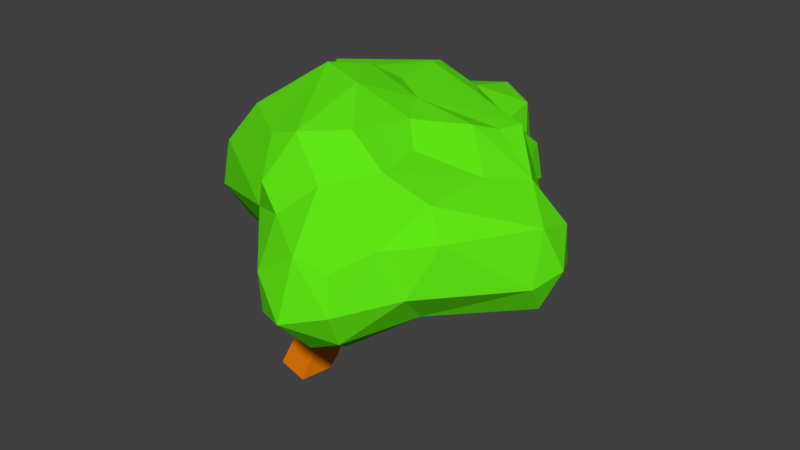 # Source: apple_tree.blend  (saved by Blender 2.79.0; exported with 4.5.12 LTS)
import bpy
from mathutils import Matrix  # noqa: F401  (used for matrix-valued properties, if any)

bpy.ops.wm.read_factory_settings(use_empty=True)
scene = bpy.context.scene
scene.name = 'Scene'

# ---- collections
col_collection_1 = bpy.data.collections.new('Collection 1'); scene.collection.children.link(col_collection_1)

# ---- materials (node trees are filled in below, after node groups)
mat_green = bpy.data.materials.new('Green')
mat_green.alpha_threshold = 0.0
mat_green.diffuse_color = (0.1199, 0.8, 0.008249, 1.0)
mat_green.roughness = 0.5
mat_brown = bpy.data.materials.new('Brown')
mat_brown.alpha_threshold = 0.0
mat_brown.diffuse_color = (0.8, 0.1932, 0.002724, 1.0)
mat_brown.roughness = 0.5

# ---- material node trees
mat_green.use_nodes = True; mat_green.node_tree.nodes.clear()
_N = mat_green.node_tree.nodes; _L = mat_green.node_tree.links
n0 = _N.new('ShaderNodeOutputMaterial'); n0.name = 'Material Output'; n0.location = (300, 300)
n1 = _N.new('ShaderNodeBsdfDiffuse'); n1.name = 'Diffuse BSDF'; n1.location = (10, 300)
n1.inputs[0].default_value = (0.1199, 0.8, 0.008249, 1.0)
_L.new(n1.outputs[0], n0.inputs[0])
n0.is_active_output = True
mat_brown.use_nodes = True; mat_brown.node_tree.nodes.clear()
_N = mat_brown.node_tree.nodes; _L = mat_brown.node_tree.links
n0 = _N.new('ShaderNodeOutputMaterial'); n0.name = 'Material Output'; n0.location = (300, 300)
n1 = _N.new('ShaderNodeBsdfDiffuse'); n1.name = 'Diffuse BSDF'; n1.location = (10, 300)
n1.inputs[0].default_value = (0.8, 0.1932, 0.002724, 1.0)
_L.new(n1.outputs[0], n0.inputs[0])
n0.is_active_output = True

# ---- world
world_world = bpy.data.worlds.new('World'); scene.world = world_world
world_world.color = (0.05088, 0.05088, 0.05088)
world_world.use_sun_shadow = False
world_world.sun_shadow_jitter_overblur = 0.0
world_world.cycles.sampling_method = 'MANUAL'

# ---- meshes
me_mesh = bpy.data.meshes.new('Mesh')
me_mesh.from_pydata([(0.45, 5.544, 0.8088), (0.469, 5.288, -0.3081), (0.8893, 4.309, 0.4319), (0.2671, 3.985, -0.05872), (0.4929, 3.566, -0.1776), (1.219, 3.88, -0.05948), (1.63, 3.522, -0.7508), (2.079, 3.789, -0.02751), (1.624, 3.877, 0.7494), (1.833, 3.249, 1.257), (1.384, 2.462, 1.425), (0.6148, 3.146, 1.98), (0.8653, 3.617, 1.815), (1.007, 4.107, 1.793), (0.5665, 4.678, 1.147), (0.6019, 5.527, 0.1241), (-0.5144, 5.971, 0.9588), (-0.2348, 6.236, 0.1187), (-0.7384, 5.734, -0.509), (-0.5451, 6.907, -0.1273), (-0.66, 6.833, 1.006), (-1.08, 5.551, 1.651), (-1.269, 6.954, 1.281), (-2.005, 5.892, 1.442), (-1.442, 7.463, 0.6163), (-1.18, 7.447, 0.03497), (-1.587, 6.894, -0.7808), (-0.9161, 6.635, -0.7448), (-1.58, 5.743, -0.7872), (-1.468, 4.978, 0.1998), (-0.7806, 4.837, -0.308), (-0.04889, 4.918, -0.6069), (-1.026, 4.141, -0.1135), (-1.472, 3.79, -0.1511), (-0.6398, 2.032, -0.3839), (-0.1501, 2.54, 0.02008), (0.1228, 1.432, -0.7011), (-0.3536, 0.2308, -1.087), (0.009473, -0.4465, -1.094), (2.199e-07, -1.179, -0.2957), (0.0983, -0.8558, 0.8453), (0.2718, 1.134, 1.66), (-0.3617, 0.241, 1.543), (-0.4742, 1.225, 2.203), (0.1503, 2.085, 1.71), (-0.3021, 2.54, 2.04), (-1.253, 2.225, 2.586), (-1.817, 3.228, 2.549), (-1.509, 3.779, 2.17), (-2.685, 3.52, 2.18), (-0.7344, 3.31, 2.093), (-3.502, 4.133, 2.037), (-3.529, 3.116, 1.399), (-3.491, 1.124, 1.247), (-3.88, 1.392, 0.8429), (-3.661, 1.076, 0.3182), (-3.558, 2.174, -0.3872), (-4.14, 2.167, 0.4157), (-4.383, 2.936, -0.6455), (-4.636, 2.618, -0.04244), (-3.681, 3.202, -0.7826), (-4.311, 3.548, -0.701), (-3.841, 3.907, -0.5007), (-3.775, 4.25, 0.2879), (-4.035, 4.143, 0.8434), (-4.663, 3.601, 0.6648), (-3.773, 4.559, 1.758), (-3.957, 3.663, 1.158), (-3.542, 5.01, 1.231), (-2.676, 5.534, 0.8961), (-3.566, 5.609, 0.6965), (-2.714, 6.396, 0.528), (-2.693, 6.59, -0.05619), (-2.441, 6.328, -0.5695), (-3.562, 6.216, -0.6652), (-3.713, 6.309, 0.06179), (-3.642, 4.901, 0.6605), (-3.492, 4.576, 0.08385), (-3.794, 4.815, -0.4844), (-3.176, 5.251, -1.095), (-3.956, 5.624, -0.7495), (-3.21, 5.772, -1.052), (-2.857, 4.843, -0.7123), (-2.886, 4.541, 0.1577), (-2.953, 2.936, -0.3415), (-2.686, 3.591, 0.1874), (-2.321, 4.845, 0.3482), (-2.144, 5.715, -0.6683), (-2.139, 7.305, -0.03661), (-2.165, 6.948, 1.069), (-4.153, 5.615, 0.000227), (-3.334, 4.155, 0.1555), (-1.887, 5.429, 2.03), (-1.752, 4.96, 2.17), (-0.2715, 4.776, 1.649), (-4.026, 2.593, 0.9929), (-4.677, 2.913, 0.6552), (-3.627, 2.069, 1.645), (-4.93, 3.214, 0.01684), (-4.548, 3.988, -0.07082), (-2.826, 1.999, -0.5605), (-3.241, 1.337, -0.3327), (-1.886, 0.6308, -0.02468), (-1.881, 0.7076, 1.94), (-1.211, 0.6334, 2.162), (-3.293, 1.696, 1.851), (-2.373, 2.663, 2.606), (-1.538, 0.08917, 1.328), (-0.8847, -0.2373, 1.053), (-1.783, 0.2267, 0.7489), (-1.422, 0.4604, -0.2803), (-0.7201, -0.8103, -0.5018), (-0.7496, -0.2722, -0.8608), (-1.142, 1.219, -0.4654), (-0.6986, -0.89, 0.3026), (1.011, 0.08293, 0.8549), (0.6715, -0.6856, 0.662), (0.8331, -0.8663, -0.006656), (0.7939, -0.5834, -0.6405), (0.4483, -0.02165, -1.09), (1.435, 0.2985, 0.01926), (2.684, 2.117, -0.1326), (1.257, 0.9403, -0.6422), (0.9416, 1.368, -0.8017), (2.017, 2.766, -1.065), (2.584, 2.517, -0.7116), (2.865, 2.777, 0.01609), (2.479, 3.542, -0.2532), (2.548, 3.316, 0.5985), (2.587, 2.514, 0.8371), (1.715, 0.8788, 0.8978), (1.284, 1.127, 1.371), (1.289, 2.834, -1.008), (1.065, 3.175, -0.7724)], [], [(3, 1, 2), (5, 4, 2), (7, 5, 8), (9, 13, 12), (13, 50, 12), (2, 0, 14), (94, 16, 21), (27, 17, 18), (19, 17, 27), (24, 20, 25), (16, 20, 21), (22, 89, 23), (89, 22, 24), (25, 27, 26), (36, 34, 35), (119, 38, 37), (40, 41, 42), (50, 48, 47), (93, 49, 48), (50, 93, 48), (49, 51, 52), (105, 106, 97), (97, 53, 105), (53, 97, 54), (54, 57, 55), (56, 55, 57), (60, 56, 58), (61, 60, 58), (62, 61, 99), (63, 62, 99), (51, 66, 67), (23, 68, 66), (69, 70, 68), (69, 71, 70), (80, 79, 78), (86, 83, 82), (86, 33, 85), (87, 86, 82), (72, 88, 73), (87, 82, 79), (90, 75, 80), (74, 80, 75), (77, 91, 63), (77, 83, 91), (74, 81, 80), (72, 75, 71), (89, 69, 23), (76, 68, 70), (13, 94, 93), (97, 52, 95), (57, 96, 59), (98, 59, 96), (65, 98, 96), (59, 98, 58), (98, 99, 61), (96, 57, 95), (63, 64, 76), (67, 64, 65), (91, 62, 63), (91, 60, 62), (56, 100, 101), (113, 102, 101), (104, 106, 103), (47, 106, 46), (111, 109, 110), (111, 110, 112), (37, 110, 113), (37, 112, 110), (109, 102, 110), (42, 107, 108), (107, 42, 104), (42, 43, 104), (84, 34, 100), (57, 59, 56), (56, 101, 55), (49, 52, 106), (127, 124, 6), (9, 128, 8), (8, 128, 7), (121, 126, 129), (129, 10, 131), (121, 130, 120), (121, 122, 125), (127, 126, 125), (126, 121, 125), (124, 125, 122), (132, 36, 133), (35, 133, 36), (122, 120, 118), (120, 117, 118), (130, 131, 115), (43, 46, 104), (116, 115, 40), (114, 40, 108), (116, 40, 117), (39, 117, 40), (114, 39, 40), (118, 117, 39), (118, 39, 38), (39, 111, 38), (36, 113, 34), (34, 33, 35), (29, 86, 28), (18, 30, 28), (28, 86, 87), (25, 19, 27), (89, 24, 88), (20, 16, 17), (11, 44, 10), (8, 5, 2), (6, 133, 5), (15, 2, 1), (1, 17, 15), (0, 17, 16), (17, 1, 31), (18, 31, 30), (26, 27, 28), (26, 73, 88), (4, 35, 3), (21, 22, 23), (86, 32, 33), (92, 23, 66), (73, 87, 81), (92, 21, 23), (87, 79, 81), (71, 75, 70), (73, 81, 74), (82, 78, 79), (75, 90, 70), (70, 90, 76), (91, 83, 86), (66, 68, 76), (90, 78, 76), (66, 76, 64), (52, 51, 67), (52, 67, 95), (85, 91, 86), (91, 84, 60), (64, 99, 65), (99, 98, 65), (130, 121, 129), (129, 9, 10), (128, 126, 127), (131, 10, 41), (120, 115, 117), (112, 37, 38), (116, 117, 115), (119, 118, 38), (36, 37, 113), (38, 111, 112), (44, 43, 41), (103, 106, 105), (50, 46, 45), (123, 119, 36), (113, 110, 102), (84, 56, 60), (95, 57, 54), (53, 54, 55), (3, 2, 4), (5, 133, 4), (6, 132, 133), (5, 7, 6), (9, 11, 10), (11, 12, 50), (14, 0, 94), (0, 16, 94), (17, 19, 20), (20, 19, 25), (22, 20, 24), (20, 22, 21), (25, 88, 24), (87, 73, 26, 28), (29, 30, 32), (37, 36, 119), (41, 43, 42), (44, 45, 43), (46, 50, 47), (49, 93, 51), (52, 97, 106), (56, 59, 58), (61, 62, 60), (64, 63, 99), (67, 66, 64), (23, 69, 68), (77, 76, 78), (91, 85, 84), (33, 84, 85), (71, 89, 88, 72), (78, 82, 83, 77), (80, 81, 79), (78, 90, 80), (73, 74, 75, 72), (51, 93, 92, 66), (89, 71, 69), (32, 30, 31, 3), (96, 95, 67, 65), (94, 21, 92), (13, 14, 94), (119, 123, 122, 118), (98, 61, 58), (84, 100, 56), (109, 103, 53), (109, 108, 107), (114, 109, 111), (108, 109, 114), (103, 105, 53), (102, 109, 55), (102, 55, 101), (95, 54, 97), (47, 48, 49), (47, 49, 106), (44, 11, 45), (41, 10, 44), (115, 131, 41), (120, 130, 115), (124, 122, 123), (124, 123, 132), (128, 127, 7), (127, 125, 124), (35, 4, 133), (132, 123, 36), (43, 45, 46), (108, 40, 42), (114, 111, 39), (34, 84, 33), (30, 29, 28), (88, 25, 26), (18, 17, 31), (14, 8, 2), (50, 13, 93), (12, 11, 9), (8, 13, 9), (7, 127, 6), (6, 124, 132), (15, 0, 2), (17, 0, 15), (27, 18, 28), (13, 8, 14), (31, 1, 3), (32, 3, 33), (3, 35, 33), (86, 29, 32), (94, 92, 93), (63, 76, 77), (128, 9, 129), (126, 128, 129), (11, 50, 45), (130, 129, 131), (122, 121, 120), (115, 41, 40), (100, 113, 101), (107, 103, 109), (104, 46, 106), (107, 104, 103), (100, 34, 113), (109, 53, 55)])
me_mesh.materials.append(mat_green)
me_mesh.use_remesh_preserve_volume = False
me_mesh.use_remesh_preserve_attributes = False
me_mesh.use_mirror_vertex_groups = False
me_mesh.update()
me_plane = bpy.data.meshes.new('Plane')
me_plane.from_pydata([(0.6255, 0.237, 0.9012), (0.3637, 0.3289, 0.9833), (0.3022, 0.06452, 1.083), (0.564, -0.02744, 1.001), (0.3046, 0.3564, 0.3761), (0.01166, 0.4676, 0.4897), (-0.07046, 0.1578, 0.5812), (0.2225, 0.04661, 0.4676), (0.2656, 0.1412, 0.0), (-0.1868, 0.2584, 0.0), (-0.2656, -0.1412, 0.0), (0.1868, -0.2584, 0.0), (0.571, 0.01932, 1.615), (0.493, -0.02149, 1.636), (0.4919, 0.02238, 1.715), (0.5699, 0.06319, 1.694), (0.9649, 0.8039, 1.681), (0.9712, 0.7166, 1.658), (0.9336, 0.6927, 1.737), (0.9273, 0.78, 1.76), (0.03304, 0.6684, 1.682), (0.1014, 0.7224, 1.657), (0.146, 0.7012, 1.733), (0.07759, 0.6472, 1.758), (0.9574, -0.1706, 1.725), (0.8835, -0.2162, 1.75), (0.8873, -0.1762, 1.832), (0.9612, -0.1306, 1.806), (0.6675, 1.749, 2.183), (0.6451, 1.662, 2.193), (0.6175, 1.678, 2.277), (0.6398, 1.765, 2.268), (0.3966, 2.162, 2.216), (0.4838, 2.137, 2.216), (0.475, 2.106, 2.301), (0.3878, 2.13, 2.301), (0.8859, 1.809, 2.293), (0.8968, 1.722, 2.317), (0.8535, 1.738, 2.395), (0.8426, 1.825, 2.371), (-0.7011, 0.9476, 2.278), (-0.7872, 0.9191, 2.278), (-0.805, 0.973, 2.348), (-0.719, 1.002, 2.348), (-0.8668, 1.071, 2.032), (-0.8398, 1.158, 2.032), (-0.9114, 1.18, 2.082), (-0.9384, 1.094, 2.082), (-0.434, 1.877, 2.171), (-0.3457, 1.856, 2.171), (-0.3529, 1.825, 2.255), (-0.4412, 1.845, 2.255), (0.9727, -0.8114, 1.933), (0.8875, -0.7806, 1.933), (0.8924, -0.7671, 2.022), (0.9776, -0.7978, 2.022), (1.258, -0.4657, 1.998), (1.285, -0.5523, 1.998), (1.255, -0.5615, 2.083), (1.229, -0.4749, 2.083), (2.108, 0.5275, 2.044), (2.085, 0.4398, 2.044), (2.078, 0.4417, 2.135), (2.1, 0.5295, 2.135), (1.823, 0.7358, 2.205), (1.913, 0.7245, 2.205), (1.904, 0.6571, 2.266), (1.814, 0.6684, 2.266), (1.44, 0.8714, 2.171), (1.45, 0.7814, 2.171), (1.41, 0.7769, 2.252), (1.4, 0.867, 2.252), (1.003, 0.8881, 2.13), (1.047, 0.9672, 2.13), (1.063, 0.9582, 2.218), (1.019, 0.8791, 2.218), (0.6198, 0.2606, 1.427), (0.4325, 0.2565, 1.427), (0.4305, 0.3469, 1.591), (0.6178, 0.3511, 1.591), (0.6035, 0.1606, 1.503), (0.4533, 0.1572, 1.503), (0.4517, 0.2297, 1.635), (0.6019, 0.2331, 1.635), (0.5897, 0.07593, 1.567), (0.4709, 0.07328, 1.567), (0.4696, 0.1306, 1.672), (0.5884, 0.1333, 1.672), (0.6437, 0.4054, 1.127), (0.3795, 0.4509, 1.127), (0.3441, 0.2454, 1.296), (0.6083, 0.1999, 1.296), (0.2877, 0.2607, 0.1465), (-0.09204, 0.359, 0.1865), (-0.1582, 0.02361, 0.3829), (0.2215, -0.07471, 0.3428), (0.6789, 0.6912, 1.446), (0.7775, 0.5319, 1.446), (0.696, 0.4815, 1.607), (0.5974, 0.6409, 1.607), (0.7811, 0.7326, 1.532), (0.8601, 0.6048, 1.532), (0.7948, 0.5644, 1.661), (0.7158, 0.6922, 1.661), (0.8675, 0.7676, 1.605), (0.93, 0.6666, 1.605), (0.8784, 0.6346, 1.707), (0.8159, 0.7357, 1.707), (0.2688, 0.4978, 1.446), (0.348, 0.6676, 1.446), (0.4381, 0.6256, 1.605), (0.3589, 0.4558, 1.605), (0.1843, 0.5577, 1.532), (0.2478, 0.6939, 1.532), (0.32, 0.6602, 1.659), (0.2565, 0.5241, 1.659), (0.1127, 0.6084, 1.604), (0.163, 0.7161, 1.604), (0.2201, 0.6895, 1.705), (0.1699, 0.5818, 1.705), (1.333, 0.5721, 1.775), (1.296, 0.4994, 1.736), (1.26, 0.4748, 1.815), (1.295, 0.5465, 1.843), (1.032, -0.5328, 1.868), (0.9426, -0.5454, 1.88), (0.949, -0.5111, 1.964), (1.038, -0.4985, 1.952), (0.03936, 1.212, 1.842), (0.1181, 1.223, 1.798), (0.163, 1.2, 1.873), (0.08426, 1.189, 1.917), (-0.002189, 1.267, 1.861), (0.01471, 1.356, 1.861), (0.03718, 1.351, 1.949), (0.02027, 1.262, 1.949), (-0.4302, 1.348, 1.975), (-0.4133, 1.437, 1.975), (-0.3909, 1.433, 2.063), (-0.4078, 1.344, 2.063), (0.09873, 1.396, 1.873), (0.1818, 1.36, 1.873), (0.1676, 1.327, 1.956), (0.08454, 1.364, 1.956), (0.3093, 1.879, 2.097), (0.3923, 1.843, 2.097), (0.3781, 1.81, 2.18), (0.2951, 1.846, 2.18), (0.4743, 1.895, 2.141), (0.4202, 1.822, 2.141), (0.4075, 1.832, 2.23), (0.4617, 1.904, 2.23), (0.3552, 2.015, 2.158), (0.4425, 1.99, 2.158), (0.4337, 1.959, 2.242), (0.3464, 1.984, 2.242), (-0.5249, 1.312, 2.025), (-0.5897, 1.376, 2.025), (-0.5682, 1.398, 2.11), (-0.5035, 1.334, 2.11), (-0.7265, 1.106, 2.128), (-0.7929, 1.157, 2.115), (-0.7699, 1.192, 2.214), (-0.7051, 1.128, 2.214), (-0.7315, 1.039, 2.2), (-0.8175, 1.011, 2.2), (-0.8354, 1.064, 2.271), (-0.7494, 1.093, 2.271), (-0.8215, 1.057, 2.101), (-0.8662, 1.166, 2.152), (-0.8932, 1.08, 2.152), (-0.5196, 1.506, 2.028), (-0.4313, 1.486, 2.028), (-0.4385, 1.455, 2.112), (-0.5268, 1.475, 2.112), (1.02, -0.6797, 1.91), (0.935, -0.6489, 1.91), (0.9399, -0.6354, 2.0), (1.025, -0.6661, 2.0), (1.069, -0.5243, 1.925), (1.095, -0.6109, 1.925), (1.066, -0.62, 2.01), (1.039, -0.5334, 2.01), (1.449, 0.5364, 1.809), (1.462, 0.4467, 1.809), (1.42, 0.4406, 1.889), (1.403, 0.5252, 1.893), (1.762, 0.4906, 2.071), (1.749, 0.5803, 2.071), (1.943, 0.5701, 2.029), (1.92, 0.4823, 2.029), (1.912, 0.4843, 2.12), (1.935, 0.5721, 2.12), (1.804, 0.6255, 2.103), (1.9, 0.6258, 2.093), (1.892, 0.5585, 2.153), (1.802, 0.5698, 2.153), (1.766, 0.5287, 2.114), (1.378, 0.5768, 1.83), (1.314, 0.4888, 1.898), (1.213, 0.7626, 2.038), (1.298, 0.794, 2.038), (1.325, 0.7526, 2.109), (1.234, 0.7059, 2.105), (1.32, 0.8581, 2.112), (1.291, 0.7636, 2.194), (1.281, 0.8537, 2.194), (1.145, 0.8088, 2.096), (1.189, 0.8879, 2.096), (1.205, 0.8789, 2.185), (1.161, 0.7998, 2.185), (1.793, 0.6005, 2.007), (1.804, 0.4967, 1.991)], [], [(199, 123, 122), (97, 88, 96), (16, 19, 123, 120), (19, 18, 122, 123), (18, 17, 121, 122), (110, 111, 99), (17, 16, 120, 121), (77, 78, 90), (78, 79, 111), (198, 120, 123), (23, 20, 116, 119), (22, 23, 119, 118), (21, 22, 118, 117), (182, 127, 126), (129, 128, 132), (20, 21, 117, 116), (119, 116, 112, 115), (133, 129, 132), (118, 119, 115, 114), (117, 118, 114, 113), (116, 117, 113, 112), (115, 112, 108, 111), (114, 115, 111, 110), (178, 181, 177), (113, 114, 110, 109), (112, 113, 109, 108), (19, 16, 104, 107), (18, 19, 107, 106), (17, 18, 106, 105), (128, 135, 132), (128, 131, 135), (16, 17, 105, 104), (107, 104, 100, 103), (106, 107, 103, 102), (105, 106, 102, 101), (104, 105, 101, 100), (103, 100, 96, 99), (102, 103, 99, 98), (101, 102, 98, 97), (100, 101, 97, 96), (95, 92, 4, 7), (146, 150, 147), (94, 95, 7, 6), (93, 94, 6, 5), (92, 93, 5, 4), (172, 137, 171), (11, 8, 92, 95), (10, 11, 95, 94), (139, 138, 173), (9, 10, 94, 93), (8, 9, 93, 92), (136, 156, 157), (7, 4, 0, 3), (158, 159, 174), (6, 7, 3, 2), (5, 6, 2, 1), (4, 5, 1, 0), (3, 0, 88, 91), (2, 3, 91, 90), (1, 2, 90, 89), (151, 154, 150), (0, 1, 89, 88), (15, 12, 84, 87), (14, 15, 87, 86), (161, 169, 162), (13, 14, 86, 85), (12, 13, 85, 84), (87, 84, 80, 83), (86, 87, 83, 82), (85, 86, 82, 81), (84, 85, 81, 80), (83, 80, 76, 79), (168, 161, 160), (82, 83, 79, 78), (81, 82, 78, 77), (80, 81, 77, 76), (75, 74, 73, 72), (35, 34, 33, 32), (71, 70, 69, 68), (67, 66, 65, 64), (195, 191, 192), (63, 62, 61, 60), (59, 58, 57, 56), (195, 196, 191), (55, 54, 53, 52), (51, 50, 49, 48), (110, 99, 96, 109), (111, 108, 90, 78), (47, 46, 45, 44), (111, 79, 98, 99), (108, 109, 89, 90), (202, 201, 204), (208, 200, 207), (43, 42, 41, 40), (39, 38, 37, 36), (188, 193, 211), (197, 188, 187), (76, 91, 88, 97), (72, 73, 208, 207), (89, 109, 96, 88), (76, 97, 98, 79), (77, 90, 91, 76), (137, 136, 157, 171), (184, 185, 122, 121), (140, 141, 129, 133), (153, 145, 144, 152), (152, 144, 147, 155), (154, 155, 147, 150), (131, 130, 142, 135), (169, 170, 166, 162), (183, 184, 121, 120), (211, 189, 190, 212), (190, 191, 187, 212), (125, 124, 175, 176), (201, 200, 208, 204), (182, 126, 177, 181), (141, 142, 130, 129), (126, 125, 176, 177), (159, 139, 173, 174), (193, 194, 189, 211), (158, 174, 171, 157), (203, 210, 207, 200), (164, 165, 168, 160), (205, 206, 209, 210), (209, 206, 204, 208), (139, 159, 156, 136), (196, 197, 187, 191), (202, 205, 210, 203), (143, 134, 135, 142), (165, 166, 170, 168), (180, 181, 178, 175), (151, 148, 153, 154), (166, 167, 163, 162), (124, 179, 180, 175), (140, 133, 134, 143), (164, 160, 163, 167), (196, 193, 188, 197), (148, 149, 145, 153), (138, 137, 172, 173), (198, 186, 183, 120), (186, 199, 122, 185), (194, 195, 192, 189), (149, 150, 146, 145), (179, 124, 127, 182), (13, 12, 24, 25), (14, 13, 25, 26), (15, 14, 26, 27), (12, 15, 27, 24), (25, 24, 124, 125), (26, 25, 125, 126), (27, 26, 126, 127), (24, 27, 127, 124), (21, 20, 128, 129), (22, 21, 129, 130), (23, 22, 130, 131), (20, 23, 131, 128), (133, 132, 136, 137), (134, 133, 137, 138), (135, 134, 138, 139), (132, 135, 139, 136), (141, 140, 144, 145), (142, 141, 145, 146), (143, 142, 146, 147), (140, 143, 147, 144), (149, 148, 28, 29), (150, 149, 29, 30), (151, 150, 30, 31), (148, 151, 31, 28), (33, 34, 154, 153), (34, 35, 155, 154), (35, 32, 152, 155), (29, 28, 36, 37), (30, 29, 37, 38), (31, 30, 38, 39), (28, 31, 39, 36), (32, 33, 153, 152), (157, 156, 160, 161), (158, 157, 161, 162), (159, 158, 162, 163), (156, 159, 163, 160), (40, 41, 165, 164), (41, 42, 166, 165), (42, 43, 167, 166), (43, 40, 164, 167), (44, 45, 161, 168), (45, 46, 169, 161), (46, 47, 170, 169), (47, 44, 168, 170), (172, 171, 48, 49), (173, 172, 49, 50), (174, 173, 50, 51), (171, 174, 51, 48), (53, 54, 177, 176), (54, 55, 178, 177), (55, 52, 175, 178), (180, 179, 56, 57), (181, 180, 57, 58), (182, 181, 58, 59), (179, 182, 59, 56), (52, 53, 176, 175), (184, 183, 211, 212), (185, 184, 212, 187), (186, 185, 187, 188), (183, 186, 188, 211), (61, 62, 191, 190), (62, 63, 192, 191), (63, 60, 189, 192), (65, 66, 195, 194), (66, 67, 196, 195), (67, 64, 193, 196), (60, 61, 190, 189), (198, 123, 200, 201), (186, 198, 201, 202), (199, 186, 202, 203), (123, 199, 203, 200), (69, 70, 205, 202), (70, 71, 206, 205), (71, 68, 204, 206), (73, 74, 209, 208), (74, 75, 210, 209), (75, 72, 207, 210), (68, 69, 202, 204), (64, 65, 194, 193)])
me_plane.materials.append(mat_brown)
me_plane.use_remesh_preserve_volume = False
me_plane.use_remesh_preserve_attributes = False
me_plane.use_mirror_vertex_groups = False
me_plane.update()

# ---- objects
ob_leaves = bpy.data.objects.new('Leaves', me_mesh)
ob_trunk = bpy.data.objects.new('Trunk', me_plane)

# ---- transforms, parenting, visibility, modifiers, constraints
ob_leaves.location = (1.424, -1.066, 2.165)
ob_leaves.scale = (0.5911, 0.5911, 0.5911)
ob_leaves.lineart.crease_threshold = 0.0
ob_trunk.location = (0.0, 0.0, 0.0)
ob_trunk.lineart.crease_threshold = 0.0

# ---- collection membership
col_collection_1.objects.link(ob_leaves)
col_collection_1.objects.link(ob_trunk)

# ---- scene / render settings (as saved in the file)
scene.frame_start = 1; scene.frame_end = 250; scene.frame_set(1)
scene.render.engine = 'CYCLES'
scene.render.resolution_percentage = 50
scene.render.dither_intensity = 0.0
scene.cycles.use_denoising = False
scene.cycles.samples = 128
scene.cycles.sampling_pattern = 'TABULATED_SOBOL'
scene.cycles.use_adaptive_sampling = False
scene.cycles.use_light_tree = False
scene.cycles.blur_glossy = 0.0
scene.cycles.sample_clamp_indirect = 0.0
scene.view_settings.view_transform = 'Standard'
bpy.context.view_layer.update()

# ---- added for rendering (the .blend has no active camera and no usable light): camera, sun
cam_auto = bpy.data.cameras.new('AutoCamera')
cam_auto.lens = 50.0
cam_auto.sensor_width = 36.0
cam_auto.clip_end = 1000.0
ob_auto_camera = bpy.data.objects.new('AutoCamera', cam_auto)
scene.collection.objects.link(ob_auto_camera)
ob_auto_camera.location = (8.04422, -7.88514, 7.63711)
ob_auto_camera.rotation_euler = (1.09748, -7.21219e-08, 0.694738)
scene.camera = ob_auto_camera
light_auto_sun = bpy.data.lights.new('AutoSun', 'SUN')
light_auto_sun.energy = 3.0
light_auto_sun.angle = 0.0523599
ob_auto_sun = bpy.data.objects.new('AutoSun', light_auto_sun)
scene.collection.objects.link(ob_auto_sun)
ob_auto_sun.rotation_euler = (0.872665, 0.174533, 0.523599)
bpy.context.view_layer.update()
